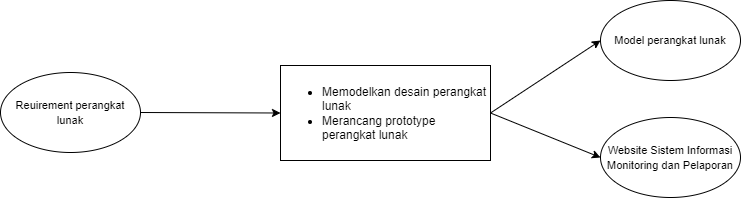

The diagram above was exported from draw.io. Its source (the exported page's mxGraphModel, read from the mxfile embedded in the PNG):
<mxGraphModel dx="1844" dy="1121" grid="1" gridSize="10" guides="1" tooltips="1" connect="1" arrows="1" fold="1" page="1" pageScale="1" pageWidth="827" pageHeight="1169" math="0" shadow="0">
  <root>
    <mxCell id="0" />
    <mxCell id="1" parent="0" />
    <mxCell id="WOtVg0zsOj3fMikZjSt_-1" value="&lt;font style=&quot;font-size: 11px;&quot;&gt;Reuirement perangkat lunak&lt;/font&gt;" style="ellipse;whiteSpace=wrap;html=1;" parent="1" vertex="1">
      <mxGeometry x="-800" y="372" width="140" height="80" as="geometry" />
    </mxCell>
    <mxCell id="WOtVg0zsOj3fMikZjSt_-2" value="&lt;ul&gt;&lt;li&gt;Memodelkan desain perangkat lunak&lt;/li&gt;&lt;li style=&quot;&quot;&gt;Merancang prototype perangkat lunak&lt;/li&gt;&lt;/ul&gt;" style="rounded=0;whiteSpace=wrap;html=1;align=left;" parent="1" vertex="1">
      <mxGeometry x="-520" y="365" width="210" height="95" as="geometry" />
    </mxCell>
    <mxCell id="WOtVg0zsOj3fMikZjSt_-3" value="" style="endArrow=classic;html=1;rounded=0;exitX=1;exitY=0.5;exitDx=0;exitDy=0;entryX=0;entryY=0.5;entryDx=0;entryDy=0;" parent="1" source="WOtVg0zsOj3fMikZjSt_-1" target="WOtVg0zsOj3fMikZjSt_-2" edge="1">
      <mxGeometry width="50" height="50" relative="1" as="geometry">
        <mxPoint x="-370" y="440" as="sourcePoint" />
        <mxPoint x="-320" y="390" as="targetPoint" />
      </mxGeometry>
    </mxCell>
    <mxCell id="WOtVg0zsOj3fMikZjSt_-4" value="&lt;span style=&quot;font-size: 11px;&quot;&gt;Model perangkat lunak&lt;/span&gt;" style="ellipse;whiteSpace=wrap;html=1;" parent="1" vertex="1">
      <mxGeometry x="-200" y="300" width="140" height="80" as="geometry" />
    </mxCell>
    <mxCell id="WOtVg0zsOj3fMikZjSt_-5" value="" style="endArrow=classic;html=1;rounded=0;exitX=1;exitY=0.5;exitDx=0;exitDy=0;entryX=0;entryY=0.5;entryDx=0;entryDy=0;" parent="1" source="WOtVg0zsOj3fMikZjSt_-2" target="WOtVg0zsOj3fMikZjSt_-4" edge="1">
      <mxGeometry width="50" height="50" relative="1" as="geometry">
        <mxPoint x="-356" y="389.5" as="sourcePoint" />
        <mxPoint x="-200" y="360" as="targetPoint" />
      </mxGeometry>
    </mxCell>
    <mxCell id="WOtVg0zsOj3fMikZjSt_-6" value="" style="endArrow=classic;html=1;rounded=0;exitX=1;exitY=0.5;exitDx=0;exitDy=0;entryX=0;entryY=0.5;entryDx=0;entryDy=0;" parent="1" source="WOtVg0zsOj3fMikZjSt_-2" target="WOtVg0zsOj3fMikZjSt_-7" edge="1">
      <mxGeometry width="50" height="50" relative="1" as="geometry">
        <mxPoint x="-356" y="417" as="sourcePoint" />
        <mxPoint x="-200" y="367.5" as="targetPoint" />
      </mxGeometry>
    </mxCell>
    <mxCell id="WOtVg0zsOj3fMikZjSt_-7" value="&lt;font style=&quot;font-size: 11px;&quot;&gt;Website Sistem Informasi Monitoring dan Pelaporan&lt;/font&gt;" style="ellipse;whiteSpace=wrap;html=1;" parent="1" vertex="1">
      <mxGeometry x="-200" y="417" width="140" height="80" as="geometry" />
    </mxCell>
  </root>
</mxGraphModel>